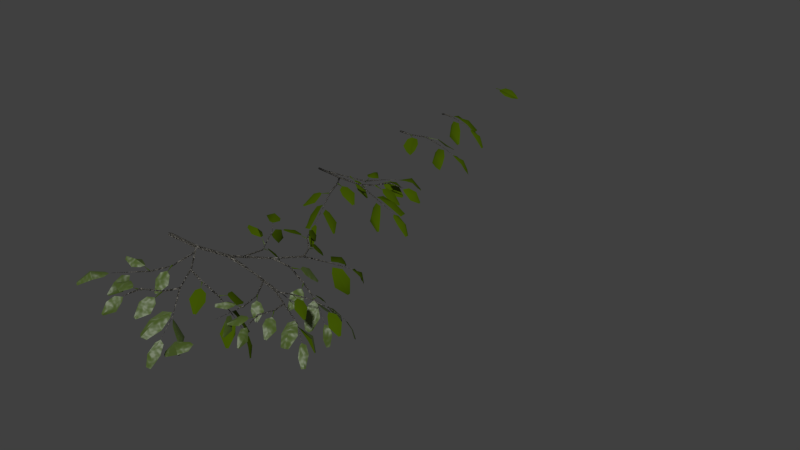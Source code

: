 # Source: SimpleTwigs.blend  (saved by Blender 2.75.0; exported with 4.5.12 LTS)
import bpy
from mathutils import Matrix  # noqa: F401  (used for matrix-valued properties, if any)

bpy.ops.wm.read_factory_settings(use_empty=True)
scene = bpy.context.scene
scene.name = 'Scene'

# ---- collections
col_collection_1 = bpy.data.collections.new('Collection 1'); scene.collection.children.link(col_collection_1)

# ---- materials (node trees are filled in below, after node groups)
mat_leaf = bpy.data.materials.new('Leaf')
mat_leaf.alpha_threshold = 0.0
mat_leaf.diffuse_color = (0.294, 0.3711, 0.0787, 1.0)
mat_leaf.specular_color = (0.1481, 0.1481, 0.1481)
mat_leaf.roughness = 0.5
mat_twig = bpy.data.materials.new('Twig')
mat_twig.alpha_threshold = 0.0
mat_twig.diffuse_color = (0.1162, 0.1626, 0.08831, 1.0)
mat_twig.specular_color = (0.0, 0.0, 0.0)
mat_twig.roughness = 0.5

# ---- material node trees
mat_leaf.use_nodes = True; mat_leaf.node_tree.nodes.clear()
_N = mat_leaf.node_tree.nodes; _L = mat_leaf.node_tree.links
n0 = _N.new('ShaderNodeMixShader'); n0.name = 'Mix Shader.003'; n0.location = (471, 690)
n1 = _N.new('ShaderNodeOutputMaterial'); n1.name = 'Material Output'; n1.location = (740, 739)
n2 = _N.new('ShaderNodeMixShader'); n2.name = 'Mix Shader.002'; n2.location = (221, 394)
n2.inputs[0].default_value = 0.1
n3 = _N.new('ShaderNodeBump'); n3.name = 'Bump'; n3.location = (-497, 187)
n3.inputs[1].default_value = 0.05
n3.inputs[2].default_value = 1.0
n4 = _N.new('ShaderNodeTexNoise'); n4.name = 'Noise Texture'; n4.location = (-817, 157)
n4.inputs[2].default_value = 12.0
n5 = _N.new('ShaderNodeTexCoord'); n5.name = 'Texture Coordinate'; n5.location = (-1177, 148)
n6 = _N.new('ShaderNodeBsdfAnisotropic'); n6.name = 'Glossy BSDF'; n6.location = (-159, 194)
n6.distribution = 'GGX'
n6.inputs[0].default_value = (1.0, 1.0, 1.0, 1.0)
n6.inputs[1].default_value = 0.6325
n7 = _N.new('ShaderNodeMixShader'); n7.name = 'Mix Shader.001'; n7.location = (-98, 420)
n7.inputs[0].default_value = 0.1
n8 = _N.new('ShaderNodeMixShader'); n8.name = 'Mix Shader'; n8.location = (-118, 593)
n8.inputs[0].default_value = 0.1
n9 = _N.new('ShaderNodeBsdfDiffuse'); n9.name = 'Diffuse BSDF'; n9.location = (-383, 622)
n9.inputs[0].default_value = (0.04898, 0.08708, 0.001025, 1.0)
n9.inputs[1].default_value = 0.008333
n10 = _N.new('ShaderNodeBsdfTranslucent'); n10.name = 'Translucent BSDF'; n10.location = (-469, 437)
n10.inputs[0].default_value = (0.7123, 1.0, 0.1076, 1.0)
n11 = _N.new('ShaderNodeNewGeometry'); n11.name = 'Geometry'; n11.location = (147, 699)
_L.new(n9.outputs[0], n8.inputs[1])
_L.new(n10.outputs[0], n8.inputs[2])
_L.new(n2.outputs[0], n0.inputs[2])
_L.new(n6.outputs[0], n2.inputs[2])
_L.new(n0.outputs[0], n1.inputs[0])
_L.new(n11.outputs[6], n0.inputs[0])
_L.new(n4.outputs[0], n3.inputs[3])
_L.new(n3.outputs[0], n6.inputs[4])
_L.new(n5.outputs[3], n4.inputs[0])
_L.new(n9.outputs[0], n7.inputs[1])
_L.new(n10.outputs[0], n7.inputs[2])
_L.new(n7.outputs[0], n2.inputs[1])
_L.new(n8.outputs[0], n0.inputs[1])
n1.is_active_output = True
mat_twig.use_nodes = True; mat_twig.node_tree.nodes.clear()
_N = mat_twig.node_tree.nodes; _L = mat_twig.node_tree.links
n0 = _N.new('ShaderNodeTexVoronoi'); n0.name = 'Voronoi Texture'; n0.location = (-632, 79)
n0.inputs[2].default_value = 200.0
n1 = _N.new('ShaderNodeTexCoord'); n1.name = 'Texture Coordinate'; n1.location = (-1809, -334)
n2 = _N.new('ShaderNodeMapping'); n2.name = 'Mapping'; n2.location = (-1539, -370)
n2.inputs[3].default_value = (1.0, 1.0, 0.5)
n3 = _N.new('ShaderNodeValToRGB'); n3.name = 'ColorRamp.001'; n3.location = (-254, -110)
while len(n3.color_ramp.elements) > 1: n3.color_ramp.elements.remove(n3.color_ramp.elements[-1])
n3.color_ramp.elements[0].position = 0.0; n3.color_ramp.elements[0].color = (0.0, 0.0, 0.0, 1.0)
_e = n3.color_ramp.elements.new(0.1136); _e.color = (0.6, 0.6, 0.6, 1.0)
_e = n3.color_ramp.elements.new(0.2364); _e.color = (0.0, 0.0, 0.0, 1.0)
_e = n3.color_ramp.elements.new(0.3273); _e.color = (1.0, 1.0, 1.0, 1.0)
_e = n3.color_ramp.elements.new(0.4045); _e.color = (0.125, 0.125, 0.125, 1.0)
_e = n3.color_ramp.elements.new(0.7273); _e.color = (0.0, 0.0, 0.0, 1.0)
n4 = _N.new('ShaderNodeTexNoise'); n4.name = 'Noise Texture'; n4.location = (-738, -552)
n4.width = 143
n4.inputs[2].default_value = 50.0
n5 = _N.new('ShaderNodeMix'); n5.name = 'Mix'; n5.location = (-768, -360)
n5.data_type = 'RGBA'
n6 = _N.new('ShaderNodeMix'); n6.name = 'Mix.001'; n6.location = (-516, -307)
n6.data_type = 'RGBA'
n7 = _N.new('ShaderNodeTexVoronoi'); n7.name = 'Voronoi Texture.001'; n7.location = (-1047, -345)
n7.inputs[2].default_value = 400.0
n8 = _N.new('ShaderNodeTexVoronoi'); n8.name = 'Voronoi Texture.002'; n8.location = (-1007, -514)
n8.inputs[2].default_value = 100.0
n9 = _N.new('ShaderNodeValToRGB'); n9.name = 'ColorRamp'; n9.location = (-376, 101)
while len(n9.color_ramp.elements) > 1: n9.color_ramp.elements.remove(n9.color_ramp.elements[-1])
n9.color_ramp.elements[0].position = 0.0; n9.color_ramp.elements[0].color = (0.1696, 0.1696, 0.1696, 1.0)
_e = n9.color_ramp.elements.new(1.0); _e.color = (0.1947, 0.1795, 0.1409, 1.0)
n10 = _N.new('ShaderNodeOutputMaterial'); n10.name = 'Material Output'; n10.location = (524, 374)
n11 = _N.new('ShaderNodeBsdfDiffuse'); n11.name = 'Diffuse BSDF'; n11.location = (6, 289)
n12 = _N.new('ShaderNodeBsdfDiffuse'); n12.name = 'Diffuse BSDF.001'; n12.location = (179, 462)
n13 = _N.new('ShaderNodeBump'); n13.name = 'Bump'; n13.location = (127, -92)
n13.inputs[1].default_value = 0.1
n13.inputs[2].default_value = 1.0
n14 = _N.new('ShaderNodeBump'); n14.name = 'Bump.001'; n14.location = (-105, 481)
n14.inputs[0].default_value = 0.6091
n14.inputs[1].default_value = 65.9
n14.inputs[2].default_value = 1.0
n15 = _N.new('ShaderNodeTexVoronoi'); n15.name = 'Voronoi Texture.003'; n15.location = (-1065, 707)
n15.inputs[2].default_value = 100.0
n16 = _N.new('ShaderNodeTexNoise'); n16.name = 'Noise Texture.001'; n16.location = (-1320, 572)
n16.inputs[2].default_value = 20.0
n17 = _N.new('ShaderNodeMapping'); n17.name = 'Mapping.001'; n17.location = (-1728, 715)
n17.inputs[3].default_value = (1.0, 1.0, 0.1)
n18 = _N.new('ShaderNodeTexCoord'); n18.name = 'Texture Coordinate.001'; n18.location = (-1919, 683)
n19 = _N.new('ShaderNodeValToRGB'); n19.name = 'ColorRamp.002'; n19.location = (-863, 723)
n19.width = 249
while len(n19.color_ramp.elements) > 1: n19.color_ramp.elements.remove(n19.color_ramp.elements[-1])
n19.color_ramp.elements[0].position = 0.2149; n19.color_ramp.elements[0].color = (1.0, 1.0, 1.0, 1.0)
_e = n19.color_ramp.elements.new(1.0); _e.color = (0.0, 0.0, 0.0, 1.0)
n20 = _N.new('ShaderNodeMix'); n20.name = 'Mix.002'; n20.location = (-91, 678)
n20.data_type = 'RGBA'
n20.blend_type = 'MULTIPLY'
n20.inputs[0].default_value = 1.0
n20.inputs[7].default_value = (0.3494, 0.2992, 0.1879, 1.0)
n21 = _N.new('ShaderNodeMath'); n21.name = 'Math'; n21.location = (0, 0)
n21.operation = 'MULTIPLY'
n22 = _N.new('ShaderNodeMath'); n22.name = 'Math.001'; n22.location = (0, 0)
n22.operation = 'MULTIPLY'
n23 = _N.new('ShaderNodeMath'); n23.name = 'Math.002'; n23.location = (0, 0)
n23.operation = 'MULTIPLY'
_L.new(n13.outputs[0], n11.inputs[2])
_L.new(n3.outputs[0], n13.inputs[3])
_L.new(n2.outputs[0], n7.inputs[0])
_L.new(n1.outputs[0], n2.inputs[0])
_L.new(n4.outputs[0], n6.inputs[7])
_L.new(n6.outputs[2], n3.inputs[0])
_L.new(n5.outputs[2], n6.inputs[6])
_L.new(n9.outputs[0], n11.inputs[0])
_L.new(n18.outputs[0], n17.inputs[0])
_L.new(n17.outputs[0], n16.inputs[0])
_L.new(n16.outputs[1], n15.inputs[0])
_L.new(n20.outputs[2], n12.inputs[0])
_L.new(n14.outputs[0], n12.inputs[2])
_L.new(n19.outputs[0], n14.inputs[3])
_L.new(n19.outputs[0], n20.inputs[6])
_L.new(n11.outputs[0], n10.inputs[0])
_L.new(n0.outputs[1], n9.inputs[0])
_L.new(n21.outputs[0], n5.inputs[6])
_L.new(n7.outputs[0], n21.inputs[0])
_L.new(n7.outputs[0], n21.inputs[1])
_L.new(n22.outputs[0], n5.inputs[7])
_L.new(n8.outputs[0], n22.inputs[0])
_L.new(n8.outputs[0], n22.inputs[1])
_L.new(n23.outputs[0], n19.inputs[0])
_L.new(n15.outputs[0], n23.inputs[0])
_L.new(n15.outputs[0], n23.inputs[1])
n10.is_active_output = True

# ---- world
world_world = bpy.data.worlds.new('World'); scene.world = world_world
world_world.color = (0.05088, 0.05088, 0.05088)
world_world.use_sun_shadow = False
world_world.sun_shadow_jitter_overblur = 0.0
world_world.cycles.sampling_method = 'MANUAL'
world_world.cycles.sample_map_resolution = 256

# ---- meshes
me_leaf = bpy.data.meshes.new('Leaf')
me_leaf.from_pydata([(-0.0002136, -0.001796, 0.002961), (0.0008142, 0.004119, 0.001705), (0.001306, -0.006733, 0.002162), (0.05399, -0.03143, -0.0003296), (0.1517, -0.0209, -0.02801), (0.05648, 0.02981, 0.009689), (0.1478, 0.03077, -0.01733), (0.03662, -0.007734, 0.002115), (0.1107, -0.04697, -0.01521), (0.1786, 0.01191, -0.02899), (0.1041, 0.04128, 0.003015), (0.1083, 0.0046, -0.006148), (0.112, -0.009825, -0.01194), (0.03613, 0.003118, 0.001658), (0.179, 0.002117, -0.02858), (0.0351, -0.002798, 0.002914), (0.1129, -0.003819, -0.01519), (0.18, 0.008123, -0.03183), (0.0453, -0.01958, 0.0008926), (0.1632, 0.02134, -0.02316), (0.04631, 0.01646, 0.005674), (0.1654, -0.009391, -0.02829), (0.1072, 0.02242, 0.006737), (0.1123, -0.02892, -0.005271)], [], [(7, 15, 0, 2), (15, 13, 1, 0), (22, 19, 6, 10), (20, 22, 10, 5), (18, 23, 12, 7), (23, 21, 14, 12), (12, 14, 17, 16), (7, 12, 16, 15), (13, 15, 16, 11), (11, 16, 17, 9), (8, 4, 21, 23), (3, 8, 23, 18), (13, 11, 22, 20), (11, 9, 19, 22)])
me_leaf.polygons.foreach_set('use_smooth', [True] * 14)
me_leaf.materials.append(mat_leaf)
me_leaf.materials.append(mat_twig)
me_leaf.use_remesh_preserve_volume = False
me_leaf.use_remesh_preserve_attributes = False
me_leaf.use_mirror_vertex_groups = False
me_leaf.update()
me_twig = bpy.data.meshes.new('Twig')
me_twig.from_pydata([(0.1387, -0.08863, 0.008522), (0.1958, -0.1601, -0.03679), (0.1927, -0.05898, 0.01627), (0.2385, -0.1305, -0.02699), (0.145, -0.06576, 0.01327), (0.1538, -0.142, -0.01603), (0.2374, -0.1646, -0.04355), (0.2267, -0.09139, 0.0007021), (0.1969, -0.1134, -0.008066), (0.3234, -0.04224, -0.03624), (0.3901, -0.1147, -0.09316), (0.3753, -0.02571, -0.01137), (0.4294, -0.09781, -0.06473), (0.3234, -0.01526, -0.02015), (0.3499, -0.1002, -0.07927), (0.4325, -0.1246, -0.09721), (0.419, -0.07047, -0.0292), (0.3736, -0.09191, -0.03116), (0.002206, -0.00484, -0.002604), (0.0005543, -0.003309, 0.004972), (0.003001, 0.002898, -0.004004), (0.001352, 0.004443, 0.003578), (0.2012, 0.005353, 0.01148), (0.2028, 0.006182, 0.018), (0.2026, 0.01183, 0.01008), (0.2041, 0.01309, 0.01693), (0.3277, -0.007752, -0.00143), (0.3276, -0.007657, 0.001392), (0.3286, -0.005427, -0.001576), (0.3283, -0.00499, 0.0008916), (0.415, 0.01326, -0.04232), (0.4151, 0.0124, -0.04225), (0.4151, 0.01391, -0.04224), (0.4153, 0.01282, -0.04152), (0.2725, 0.07111, -0.01128), (0.3098, 0.1392, -0.07), (0.2354, 0.08559, -0.009943), (0.2604, 0.1584, -0.06822), (0.2474, 0.06753, -0.004912), (0.3114, 0.09254, -0.03842), (0.2951, 0.174, -0.08558), (0.2273, 0.1254, -0.03539), (0.2738, 0.1144, -0.05325), (0.0911, -0.004344, 0.006942), (0.09074, -0.005621, 0.000556), (0.08973, -0.01111, 0.008345), (0.08947, -0.01227, 0.00151), (0.1001, -0.007523, 0.006945), (0.09992, -0.008713, 0.0015), (0.09511, -0.0108, 0.007951), (0.09503, -0.01196, 0.002114), (0.153, -0.05902, 0.01367), (0.1527, -0.05908, 0.01223), (0.152, -0.06045, 0.01422), (0.1518, -0.06048, 0.01229), (0.198, 0.009278, 0.01568), (0.1983, 0.008296, 0.01019), (0.2016, 0.004622, 0.01686), (0.2018, 0.003647, 0.011), (0.2474, 0.06903, -0.005305), (0.2475, 0.06866, -0.006277), (0.2487, 0.06912, -0.005034), (0.2487, 0.06872, -0.006352), (0.4398, 0.0008598, -0.05005), (0.5005, 0.02514, -0.1177), (0.4263, 0.03765, -0.0543), (0.4852, 0.06871, -0.1283), (0.4135, 0.01289, -0.04284), (0.4803, 0.01272, -0.08184), (0.5109, 0.0498, -0.1517), (0.4611, 0.06865, -0.0959), (0.4712, 0.04447, -0.06847), (0.1861, -0.1235, -0.01405), (0.1638, -0.05224, 0.01188), (0.2295, -0.1703, -0.04296), (0.1524, -0.05762, 0.01526), (0.1912, -0.1205, -0.01758), (0.2346, -0.1674, -0.04649)], [], [(8, 6, 3, 7), (73, 8, 7, 2), (0, 5, 72, 4), (5, 1, 74, 72), (17, 15, 12, 16), (13, 17, 16, 11), (9, 14, 17, 13), (14, 10, 15, 17), (18, 20, 21, 19), (25, 24, 28, 29), (43, 44, 24, 25), (45, 43, 25, 23), (46, 45, 23, 22), (44, 46, 22, 24), (29, 28, 32, 33), (23, 25, 29, 27), (22, 23, 27, 26), (24, 22, 26, 28), (30, 31, 33, 32), (27, 29, 33, 31), (26, 27, 31, 30), (28, 26, 30, 32), (42, 40, 37, 41), (38, 42, 41, 36), (34, 39, 42, 38), (39, 35, 40, 42), (21, 20, 44, 43), (19, 21, 43, 45), (18, 19, 45, 46), (20, 18, 46, 44), (48, 50, 54, 52), (50, 49, 53, 54), (49, 47, 51, 53), (47, 48, 52, 51), (56, 58, 62, 60), (58, 57, 61, 62), (57, 55, 59, 61), (55, 56, 60, 59), (71, 69, 66, 70), (67, 71, 70, 65), (63, 68, 71, 67), (68, 64, 69, 71), (72, 74, 77, 76), (4, 72, 76, 75), (73, 75, 76, 8), (8, 76, 77, 6)])
me_twig.polygons.foreach_set('use_smooth', [True] * 46)
me_twig.polygons.foreach_set('material_index', [0, 0, 0, 0, 0, 0, 0, 0, 1, 1, 1, 1, 1, 1, 1, 1, 1, 1, 1, 1, 1, 1, 0, 0, 0, 0, 1, 1, 1, 1, 0, 0, 0, 0, 0, 0, 0, 0, 0, 0, 0, 0, 0, 0, 0, 0])
me_twig.materials.append(mat_leaf)
me_twig.materials.append(mat_twig)
me_twig.use_remesh_preserve_volume = False
me_twig.use_remesh_preserve_attributes = False
me_twig.use_mirror_vertex_groups = False
me_twig.update()
me_extralargetwig = bpy.data.meshes.new('ExtraLargeTwig')
me_extralargetwig.from_pydata([(0.003919, -0.01036, -0.003733), (0.000824, -0.005133, 0.01063), (0.006152, 0.00429, -0.008597), (0.003063, 0.009544, 0.005774), (0.4191, 0.02597, 0.01073), (0.4223, 0.02931, 0.02324), (0.4223, 0.03815, 0.006214), (0.4251, 0.04245, 0.01926), (0.6605, 0.01843, -0.006455), (0.6599, 0.01931, -0.0009762), (0.6615, 0.02318, -0.00736), (0.6604, 0.02455, -0.002673), (0.8953, 0.05743, -0.08784), (0.8954, 0.05589, -0.08703), (0.8958, 0.0586, -0.08815), (0.8958, 0.05716, -0.08597), (0.2002, 0.01658, 0.001715), (0.1995, 0.01234, -0.01041), (0.1971, 0.003832, 0.006311), (0.1966, -0.000318, -0.006724), (0.8762, 0.2896, -0.2326), (0.8553, 0.3338, -0.2913), (0.8034, 0.3186, -0.2374), (0.8093, 0.2485, -0.177), (0.8601, 0.3265, -0.2956), (0.8514, 0.2543, -0.1962), (0.8474, 0.3316, -0.2965), (0.8027, 0.2714, -0.1903), (0.69, 0.3283, -0.08507), (0.6882, 0.4737, -0.1421), (0.7434, 0.5315, -0.2663), (0.7146, 0.5238, -0.1255), (0.7504, 0.5435, -0.2594), (0.6801, 0.4852, -0.1144), (0.7118, 0.4723, -0.2141), (0.7528, 0.5329, -0.2608), (0.7522, 0.5413, -0.1745), (0.7512, 0.4913, -0.1848), (0.6938, 0.5126, -0.09239), (0.6387, 0.6186, -0.1738), (0.6431, 0.5091, -0.07519), (0.6007, 0.6173, -0.1545), (0.6755, 0.4811, -0.08302), (0.6942, 0.5727, -0.1289), (0.6208, 0.6362, -0.1565), (0.6091, 0.56, -0.1056), (0.6534, 0.5782, -0.09967), (0.424, 0.03249, 0.008624), (0.4268, 0.03113, 0.01577), (0.4185, 0.03703, 0.01167), (0.4213, 0.03567, 0.01883), (0.6107, 0.3518, -0.037), (0.6147, 0.3529, -0.03183), (0.6062, 0.3562, -0.03482), (0.6101, 0.3574, -0.0291), (0.6883, 0.4909, -0.09666), (0.6898, 0.4905, -0.09437), (0.687, 0.4928, -0.09568), (0.6881, 0.4924, -0.09343), (0.7118, 0.5995, -0.1555), (0.7124, 0.599, -0.1557), (0.7115, 0.6001, -0.1554), (0.7126, 0.5995, -0.155), (0.5447, 0.2094, -0.009615), (0.5415, 0.2091, -0.01522), (0.5493, 0.2048, -0.01198), (0.5459, 0.2047, -0.0179), (0.7167, 0.3031, -0.1003), (0.702, 0.3674, -0.1387), (0.6562, 0.3489, -0.08049), (0.6695, 0.2766, -0.05066), (0.7037, 0.361, -0.1457), (0.6988, 0.2765, -0.07173), (0.6932, 0.369, -0.1423), (0.656, 0.3037, -0.05334), (0.7328, 0.6057, -0.1737), (0.7127, 0.6814, -0.2719), (0.6998, 0.6244, -0.1647), (0.6927, 0.6887, -0.2635), (0.7097, 0.5993, -0.159), (0.74, 0.6387, -0.2134), (0.7089, 0.6879, -0.2648), (0.6877, 0.6675, -0.2071), (0.7178, 0.6637, -0.1945), (0.578, 0.4839, -0.06584), (0.5237, 0.567, -0.1266), (0.5314, 0.4902, -0.03942), (0.5124, 0.5674, -0.1189), (0.5612, 0.4704, -0.04447), (0.5783, 0.5224, -0.1018), (0.5215, 0.5707, -0.118), (0.5137, 0.5249, -0.05739), (0.5494, 0.5272, -0.07481), (0.4445, 0.5643, -0.05705), (0.3923, 0.6419, -0.1101), (0.4142, 0.5781, -0.02988), (0.3855, 0.6447, -0.1014), (0.4393, 0.5506, -0.03984), (0.4379, 0.6025, -0.09625), (0.3931, 0.6463, -0.1035), (0.3991, 0.6189, -0.04695), (0.4292, 0.6167, -0.06737), (0.6103, 0.3561, -0.03889), (0.6121, 0.3552, -0.03234), (0.604, 0.3537, -0.03741), (0.6059, 0.3528, -0.03086), (0.4988, 0.4897, -0.01252), (0.4996, 0.4916, -0.007063), (0.4941, 0.4865, -0.01085), (0.4949, 0.4882, -0.004978), (0.442, 0.5516, -0.03443), (0.4431, 0.5521, -0.0323), (0.4401, 0.5509, -0.03345), (0.441, 0.5511, -0.03144), (0.432, 0.5084, -0.02305), (0.3206, 0.4938, -0.03385), (0.4335, 0.4758, -0.01151), (0.3213, 0.4809, -0.02929), (0.4446, 0.4902, -0.01817), (0.3937, 0.5295, -0.03469), (0.3217, 0.4897, -0.02517), (0.3973, 0.4557, -0.008524), (0.3959, 0.4965, -0.007606), (0.5683, 0.4268, -0.02579), (0.5672, 0.4256, -0.03123), (0.5743, 0.4274, -0.02719), (0.5729, 0.4263, -0.03294), (0.5682, 0.4348, -0.02752), (0.5672, 0.434, -0.0322), (0.5724, 0.4317, -0.0277), (0.5712, 0.4309, -0.03267), (0.5588, 0.4712, -0.04839), (0.5586, 0.4707, -0.04957), (0.5602, 0.4718, -0.04868), (0.5598, 0.4713, -0.05021), (0.495, 0.4813, -0.01514), (0.493, 0.4808, -0.01949), (0.4955, 0.4865, -0.01579), (0.4933, 0.4858, -0.02043), (0.4434, 0.4898, -0.01769), (0.4432, 0.4897, -0.01857), (0.4431, 0.4909, -0.01757), (0.4428, 0.4907, -0.01869), (0.8414, 0.3088, -0.2303), (0.838, 0.2327, -0.171), (0.8473, 0.1869, -0.2894), (0.8067, 0.1977, -0.1666), (0.8258, 0.1571, -0.282), (0.8101, 0.2334, -0.1532), (0.8655, 0.2203, -0.225), (0.8491, 0.1602, -0.2883), (0.8079, 0.1674, -0.2186), (0.841, 0.1897, -0.2185), (0.54, 0.212, -0.01782), (0.5426, 0.2107, -0.0116), (0.541, 0.2055, -0.01966), (0.5436, 0.2041, -0.01344), (0.7357, 0.2396, -0.09448), (0.7399, 0.2389, -0.09049), (0.7358, 0.2338, -0.0958), (0.74, 0.2328, -0.09146), (0.8212, 0.2422, -0.1652), (0.8225, 0.2422, -0.1631), (0.8217, 0.2401, -0.1656), (0.8226, 0.2398, -0.1636), (0.8869, 0.2294, -0.2533), (0.887, 0.2301, -0.2531), (0.8871, 0.2289, -0.2535), (0.8875, 0.2297, -0.2528), (0.7756, 0.1979, -0.1143), (0.7719, 0.1077, -0.1819), (0.7515, 0.1824, -0.09492), (0.7624, 0.1015, -0.1742), (0.76, 0.1995, -0.09794), (0.7941, 0.1797, -0.1514), (0.7719, 0.103, -0.1735), (0.7395, 0.1446, -0.1074), (0.7715, 0.1605, -0.1248), (0.6395, 0.2343, -0.03789), (0.636, 0.2352, -0.04232), (0.6383, 0.24, -0.03591), (0.6348, 0.2408, -0.04073), (0.6455, 0.2382, -0.04193), (0.6427, 0.239, -0.04578), (0.642, 0.2404, -0.03873), (0.6391, 0.2412, -0.0429), (0.6686, 0.2777, -0.05508), (0.6677, 0.2778, -0.05598), (0.6681, 0.279, -0.05425), (0.667, 0.279, -0.05555), (0.7337, 0.2327, -0.09008), (0.7316, 0.233, -0.09444), (0.7371, 0.2365, -0.09132), (0.7348, 0.2367, -0.09593), (0.76, 0.1982, -0.09817), (0.7596, 0.1984, -0.09894), (0.7611, 0.1982, -0.09858), (0.7604, 0.1984, -0.09956), (0.9005, 0.2467, -0.2653), (0.912, 0.2433, -0.3752), (0.8917, 0.2147, -0.2737), (0.9049, 0.2245, -0.3763), (0.8848, 0.23, -0.2562), (0.9163, 0.2529, -0.3079), (0.9146, 0.2347, -0.3738), (0.9003, 0.2062, -0.3266), (0.9081, 0.2279, -0.3112), (0.4674, 0.2757, -0.04011), (0.4402, 0.3469, -0.1178), (0.4199, 0.2875, -0.0311), (0.4283, 0.349, -0.1143), (0.4458, 0.2676, -0.02418), (0.4805, 0.3043, -0.07711), (0.4363, 0.3519, -0.1115), (0.412, 0.3165, -0.05694), (0.4483, 0.3143, -0.06247), (0.3292, 0.4069, -0.04706), (0.2861, 0.5063, -0.09856), (0.3143, 0.4344, -0.01077), (0.2836, 0.5123, -0.08774), (0.3256, 0.3954, -0.02496), (0.3222, 0.4478, -0.09256), (0.2909, 0.5109, -0.09264), (0.3078, 0.4822, -0.03054), (0.321, 0.4666, -0.06104), (0.467, 0.09439, 0.004273), (0.467, 0.09531, 0.01054), (0.4607, 0.09416, 0.004269), (0.4606, 0.09508, 0.01054), (0.3815, 0.3097, -0.02901), (0.384, 0.3108, -0.02432), (0.3773, 0.3075, -0.02646), (0.3798, 0.3083, -0.02141), (0.3303, 0.3962, -0.009143), (0.3319, 0.3963, -0.007459), (0.3289, 0.3957, -0.007913), (0.3301, 0.3954, -0.006337), (0.2581, 0.4679, -0.000837), (0.2587, 0.4683, -0.00107), (0.2576, 0.4679, -0.0005373), (0.2586, 0.4683, -0.0003776), (0.3333, 0.333, -0.006978), (0.2303, 0.3295, 0.007886), (0.3336, 0.3015, -0.001842), (0.2304, 0.317, 0.009918), (0.3439, 0.3106, -0.004619), (0.299, 0.3568, -0.005124), (0.2348, 0.3236, 0.02468), (0.2998, 0.2853, 0.006523), (0.2995, 0.3258, 0.0262), (0.441, 0.2329, -0.01069), (0.4412, 0.2308, -0.01548), (0.4466, 0.2326, -0.01036), (0.4467, 0.2305, -0.01549), (0.4484, 0.2391, -0.004689), (0.4487, 0.2375, -0.008834), (0.4517, 0.2359, -0.003093), (0.4518, 0.2342, -0.007538), (0.4448, 0.2678, -0.02836), (0.4449, 0.2672, -0.02937), (0.4462, 0.2682, -0.02831), (0.4461, 0.2675, -0.02968), (0.3761, 0.303, -0.03072), (0.3731, 0.3033, -0.03405), (0.3773, 0.3077, -0.03119), (0.3741, 0.3079, -0.03476), (0.3425, 0.3145, -0.007625), (0.3421, 0.3146, -0.008359), (0.3424, 0.3155, -0.007286), (0.3418, 0.3155, -0.008235), (0.2706, 0.506, -0.002034), (0.148, 0.5708, -0.05334), (0.2354, 0.4644, -0.001515), (0.1301, 0.5493, -0.04512), (0.261, 0.4647, -0.002298), (0.2332, 0.5438, -0.01071), (0.1419, 0.5662, -0.0426), (0.1703, 0.5014, 0.000347), (0.2066, 0.526, 0.01621), (0.6946, -0.1646, -0.2277), (0.6831, -0.2103, -0.2878), (0.6274, -0.2041, -0.236), (0.6201, -0.135, -0.1746), (0.6869, -0.2024, -0.2918), (0.6634, -0.1341, -0.192), (0.6752, -0.2093, -0.2933), (0.6176, -0.1584, -0.1884), (0.5106, -0.2336, -0.08882), (0.5331, -0.3765, -0.1475), (0.6014, -0.4231, -0.27), (0.5661, -0.4223, -0.1304), (0.6099, -0.434, -0.2629), (0.5257, -0.3896, -0.1204), (0.5592, -0.3703, -0.2184), (0.6107, -0.4231, -0.2641), (0.6078, -0.4331, -0.1779), (0.5998, -0.3837, -0.1877), (0.5425, -0.415, -0.09812), (0.5074, -0.5266, -0.1831), (0.4912, -0.4195, -0.08308), (0.4689, -0.5314, -0.1654), (0.5193, -0.3868, -0.08918), (0.5535, -0.4737, -0.1353), (0.4917, -0.547, -0.1668), (0.4666, -0.4744, -0.1155), (0.5128, -0.4858, -0.1079), (0.1993, 0.01713, -0.003244), (0.2016, 0.01877, 0.00403), (0.1944, 0.01175, -0.0004932), (0.1967, 0.01338, 0.006792), (0.4338, -0.2695, -0.04449), (0.4378, -0.2702, -0.03917), (0.43, -0.2747, -0.04256), (0.4338, -0.2754, -0.03669), (0.5339, -0.3943, -0.1024), (0.5353, -0.3937, -0.1), (0.5329, -0.3963, -0.1015), (0.5338, -0.3959, -0.09917), (0.5759, -0.4971, -0.1614), (0.5765, -0.4964, -0.1616), (0.5757, -0.4977, -0.1613), (0.5767, -0.4969, -0.1609), (0.346, -0.1393, -0.01833), (0.3431, -0.1393, -0.02406), (0.35, -0.134, -0.02043), (0.3468, -0.1342, -0.02649), (0.5338, -0.2043, -0.1026), (0.5305, -0.2694, -0.1423), (0.4801, -0.259, -0.08595), (0.4811, -0.1862, -0.05473), (0.5316, -0.2627, -0.1492), (0.5109, -0.1812, -0.07452), (0.5222, -0.2723, -0.1463), (0.472, -0.2149, -0.0583), (0.5984, -0.4997, -0.1787), (0.594, -0.5758, -0.2786), (0.5683, -0.5233, -0.1714), (0.5751, -0.5862, -0.2711), (0.574, -0.4971, -0.165), (0.6121, -0.5305, -0.2185), (0.591, -0.5829, -0.2717), (0.5646, -0.5669, -0.2148), (0.5932, -0.5589, -0.2008), (0.4227, -0.4046, -0.07625), (0.3841, -0.4938, -0.1403), (0.3766, -0.4183, -0.05194), (0.3727, -0.496, -0.133), (0.4032, -0.3941, -0.05547), (0.4303, -0.4419, -0.1126), (0.3821, -0.4979, -0.1318), (0.3651, -0.4549, -0.07105), (0.4014, -0.4515, -0.08694), (0.3026, -0.5042, -0.07415), (0.2649, -0.5879, -0.1303), (0.2737, -0.523, -0.04847), (0.2583, -0.5918, -0.122), (0.2948, -0.4919, -0.05702), (0.3035, -0.5423, -0.114), (0.2661, -0.5923, -0.1237), (0.2656, -0.5652, -0.06665), (0.2959, -0.5582, -0.08573), (0.4341, -0.2738, -0.04645), (0.4356, -0.2728, -0.03982), (0.4275, -0.2724, -0.04522), (0.429, -0.2714, -0.03858), (0.3431, -0.4231, -0.02646), (0.344, -0.4251, -0.021), (0.338, -0.4207, -0.02496), (0.3388, -0.4224, -0.01907), (0.2973, -0.4925, -0.05152), (0.2984, -0.4929, -0.04935), (0.2953, -0.4922, -0.05061), (0.2962, -0.4922, -0.04857), (0.2804, -0.4515, -0.04007), (0.1687, -0.4537, -0.05549), (0.2766, -0.4193, -0.0281), (0.1672, -0.4409, -0.05076), (0.2899, -0.4317, -0.03444), (0.2463, -0.4779, -0.0536), (0.1688, -0.4496, -0.04673), (0.2376, -0.4049, -0.02645), (0.2424, -0.4455, -0.02606), (0.4029, -0.3502, -0.03599), (0.4018, -0.3492, -0.04146), (0.4089, -0.35, -0.03714), (0.4076, -0.349, -0.04293), (0.404, -0.3582, -0.03782), (0.4031, -0.3575, -0.04253), (0.4077, -0.3545, -0.03778), (0.4067, -0.3538, -0.04279), (0.4011, -0.3952, -0.0595), (0.4008, -0.3947, -0.06068), (0.4026, -0.3956, -0.05973), (0.4021, -0.3951, -0.06127), (0.3383, -0.4154, -0.02914), (0.3364, -0.4151, -0.03357), (0.3395, -0.4204, -0.02983), (0.3375, -0.42, -0.03455), (0.2887, -0.4316, -0.03401), (0.2885, -0.4315, -0.0349), (0.2885, -0.4327, -0.03392), (0.2882, -0.4325, -0.03505), (0.663, -0.1889, -0.2271), (0.6458, -0.1152, -0.1672), (0.6529, -0.06642, -0.2845), (0.6094, -0.08542, -0.1637), (0.6268, -0.04032, -0.2777), (0.6176, -0.1204, -0.1507), (0.6733, -0.0979, -0.2199), (0.6506, -0.03974, -0.283), (0.6082, -0.05436, -0.2152), (0.6442, -0.07139, -0.214), (0.3421, -0.1424, -0.02675), (0.3442, -0.1408, -0.02041), (0.3422, -0.1358, -0.02847), (0.3443, -0.1341, -0.02213), (0.5427, -0.1388, -0.09523), (0.5466, -0.1376, -0.09105), (0.5419, -0.1331, -0.09648), (0.5458, -0.1315, -0.09195), (0.6304, -0.1272, -0.1622), (0.6316, -0.1271, -0.16), (0.6306, -0.1251, -0.1626), (0.6314, -0.1247, -0.1605), (0.697, -0.1031, -0.2473), (0.6972, -0.1038, -0.2471), (0.6971, -0.1026, -0.2475), (0.6976, -0.1033, -0.2467), (0.5766, -0.09123, -0.1128), (0.562, -0.001404, -0.1795), (0.5497, -0.07987, -0.09432), (0.5514, 0.003092, -0.1722), (0.5607, -0.09546, -0.09717), (0.5936, -0.06985, -0.1489), (0.561, 0.003077, -0.171), (0.5326, -0.04408, -0.1069), (0.5674, -0.05473, -0.123), (0.4445, -0.1491, -0.04277), (0.4415, -0.1504, -0.04737), (0.4442, -0.1549, -0.04092), (0.441, -0.1562, -0.04589), (0.4513, -0.1519, -0.0466), (0.4488, -0.1531, -0.05058), (0.448, -0.1547, -0.04357), (0.4454, -0.1559, -0.04788), (0.4805, -0.1873, -0.0592), (0.4797, -0.1875, -0.06014), (0.4802, -0.1887, -0.05841), (0.4792, -0.1888, -0.05976), (0.5395, -0.1324, -0.09084), (0.5377, -0.1329, -0.09529), (0.5435, -0.1356, -0.09197), (0.5414, -0.1361, -0.09668), (0.5606, -0.09414, -0.09739), (0.5602, -0.09439, -0.09817), (0.5617, -0.09403, -0.09775), (0.5611, -0.0943, -0.09876), (0.7135, -0.1179, -0.2589), (0.7288, -0.1109, -0.3681), (0.7003, -0.08752, -0.2673), (0.719, -0.09341, -0.3693), (0.6951, -0.1039, -0.2502), (0.7318, -0.1209, -0.3008), (0.73, -0.1021, -0.3665), (0.7097, -0.07683, -0.3196), (0.7201, -0.09739, -0.3042), (0.2809, -0.2158, -0.05289), (0.268, -0.289, -0.1325), (0.2355, -0.2348, -0.04607), (0.2564, -0.2929, -0.1295), (0.2577, -0.2114, -0.03781), (0.2997, -0.2415, -0.08962), (0.2646, -0.2945, -0.1264), (0.2331, -0.2642, -0.07256), (0.2688, -0.2565, -0.07649), (0.1646, -0.3662, -0.06731), (0.1391, -0.47, -0.1218), (0.1525, -0.3963, -0.03202), (0.1371, -0.4766, -0.1111), (0.1583, -0.3558, -0.04526), (0.1656, -0.4069, -0.1135), (0.1443, -0.474, -0.1157), (0.1541, -0.4442, -0.0526), (0.1661, -0.4262, -0.08232), (0.2513, -0.03751, -0.00646), (0.2512, -0.03854, -0.0002124), (0.245, -0.03824, -0.006734), (0.2449, -0.03927, -0.0004816), (0.2008, -0.2626, -0.04589), (0.2032, -0.2635, -0.04111), (0.1962, -0.2611, -0.0435), (0.1986, -0.2616, -0.03836), (0.1625, -0.3562, -0.02926), (0.1639, -0.356, -0.02751), (0.1609, -0.3559, -0.02809), (0.1621, -0.3555, -0.02645), (0.1016, -0.4381, -0.0249), (0.1023, -0.4383, -0.02512), (0.1012, -0.4381, -0.02462), (0.1022, -0.4384, -0.02443), (0.1557, -0.2933, -0.02623), (0.0529, -0.3056, -0.01578), (0.1511, -0.2622, -0.02072), (0.05107, -0.2933, -0.0136), (0.1628, -0.2696, -0.02316), (0.1254, -0.322, -0.02613), (0.05581, -0.2994, 0.001259), (0.1149, -0.2514, -0.01363), (0.12, -0.2919, 0.005541), (0.2472, -0.178, -0.02413), (0.2473, -0.1759, -0.02889), (0.2527, -0.177, -0.02356), (0.2526, -0.1747, -0.02866), (0.2552, -0.1832, -0.01789), (0.2554, -0.1815, -0.02201), (0.2579, -0.1796, -0.01612), (0.2579, -0.1778, -0.02054), (0.2569, -0.2116, -0.04203), (0.2569, -0.211, -0.04304), (0.2584, -0.2119, -0.04193), (0.2583, -0.2112, -0.04329), (0.1945, -0.2568, -0.04775), (0.1917, -0.2575, -0.05122), (0.1964, -0.2612, -0.04823), (0.1935, -0.2618, -0.05194), (0.1622, -0.2736, -0.02626), (0.1618, -0.2737, -0.02702), (0.1622, -0.2746, -0.02594), (0.1616, -0.2747, -0.02691), (0.1198, -0.4738, -0.026), (0.01065, -0.5554, -0.08329), (0.07878, -0.438, -0.02652), (-0.01068, -0.537, -0.0756), (0.1041, -0.4344, -0.0262), (0.08894, -0.5167, -0.03672), (0.003436, -0.552, -0.07277), (0.01997, -0.4844, -0.02789), (0.05892, -0.5035, -0.01077), (1.121, 0.1102, -0.09841), (1.142, 0.07662, -0.1486), (1.092, 0.05391, -0.1164), (1.047, 0.09641, -0.06909), (1.142, 0.08426, -0.1514), (1.08, 0.1165, -0.07552), (1.137, 0.07443, -0.1546), (1.057, 0.07942, -0.08028), (0.9975, -0.0272, -0.01625), (1.084, -0.1168, -0.05685), (1.173, -0.1129, -0.1437), (1.124, -0.1373, -0.03571), (1.182, -0.1178, -0.1361), (1.08, -0.1313, -0.03564), (1.112, -0.09626, -0.1104), (1.178, -0.1095, -0.1372), (1.166, -0.124, -0.06687), (1.141, -0.09101, -0.07754), (1.099, -0.1443, -0.01371), (1.136, -0.2337, -0.08705), (1.062, -0.1702, -0.01058), (1.108, -0.2546, -0.07944), (1.069, -0.1343, -0.01128), (1.138, -0.1794, -0.04078), (1.131, -0.2562, -0.07602), (1.074, -0.2179, -0.04033), (1.11, -0.2073, -0.02542), (0.657, 0.01675, -0.008589), (0.6567, 0.01837, -0.002252), (0.6554, 0.01058, -0.007099), (0.6551, 0.0122, -0.0007529), (0.9513, -0.08874, 0.007033), (0.9535, -0.08792, 0.01213), (0.9505, -0.0942, 0.008053), (0.9525, -0.09354, 0.01357), (1.085, -0.1326, -0.01925), (1.085, -0.1318, -0.01708), (1.085, -0.1346, -0.01864), (1.085, -0.134, -0.01661), (1.168, -0.185, -0.05756), (1.168, -0.1842, -0.0576), (1.168, -0.1855, -0.05746), (1.169, -0.1845, -0.05699), (0.8295, -0.03344, 0.009413), (0.8284, -0.03429, 0.004183), (0.8304, -0.02779, 0.008288), (0.8293, -0.02888, 0.002751), (1.004, 0.004738, -0.02405), (1.036, -0.04085, -0.05562), (0.9864, -0.05864, -0.0188), (0.9507, -0.007807, 0.005205), (1.035, -0.03507, -0.06126), (0.9729, 0.00972, -0.005732), (1.032, -0.04613, -0.06034), (0.9572, -0.03217, 0.001328), (1.188, -0.1762, -0.06761), (1.234, -0.2258, -0.1484), (1.176, -0.2064, -0.06653), (1.224, -0.2419, -0.1455), (1.167, -0.1855, -0.06087), (1.217, -0.1898, -0.09696), (1.234, -0.2327, -0.1432), (1.199, -0.2364, -0.1017), (1.213, -0.2196, -0.08524), (1.006, -0.1888, -0.01776), (1.028, -0.2649, -0.07513), (0.9758, -0.2199, -0.005872), (1.02, -0.2719, -0.07119), (0.9848, -0.1909, -0.004524), (1.034, -0.21, -0.04529), (1.027, -0.2694, -0.06841), (0.9865, -0.2499, -0.02275), (1.013, -0.2309, -0.02927), (0.9642, -0.3116, -0.03543), (0.9828, -0.3839, -0.08624), (0.9475, -0.3392, -0.01917), (0.9785, -0.3902, -0.08056), (0.9505, -0.3072, -0.0231), (0.9878, -0.3359, -0.06705), (0.9844, -0.3871, -0.08054), (0.9629, -0.3718, -0.03452), (0.9844, -0.3526, -0.04485), (0.9537, -0.09157, 0.005591), (0.9532, -0.09071, 0.01127), (0.9483, -0.09343, 0.00537), (0.9477, -0.09258, 0.01105), (0.95, -0.2393, 0.009068), (0.9506, -0.2407, 0.01375), (0.9451, -0.2398, 0.009306), (0.9454, -0.2411, 0.01432), (0.9516, -0.307, -0.01812), (0.9522, -0.307, -0.01614), (0.9499, -0.3076, -0.01774), (0.9502, -0.3075, -0.01591), (0.9203, -0.2853, -0.01279), (0.8452, -0.3328, -0.04564), (0.9018, -0.2645, -0.004447), (0.8379, -0.3246, -0.04234), (0.9176, -0.2673, -0.006921), (0.9099, -0.3178, -0.02942), (0.842, -0.3305, -0.03854), (0.868, -0.2706, -0.01051), (0.8886, -0.2979, -0.008345), (0.9626, -0.1607, 0.01033), (0.9623, -0.1601, 0.005636), (0.9669, -0.158, 0.01047), (0.9665, -0.1574, 0.005465), (0.9671, -0.1659, 0.009228), (0.9669, -0.1654, 0.005196), (0.9681, -0.1617, 0.009843), (0.9679, -0.1612, 0.005532), (0.9844, -0.1923, -0.008177), (0.9843, -0.192, -0.009198), (0.9857, -0.1919, -0.008083), (0.9854, -0.1917, -0.009444), (0.9438, -0.2355, 0.005803), (0.9431, -0.2359, 0.001815), (0.9469, -0.2386, 0.005587), (0.9461, -0.2389, 0.001333), (0.9166, -0.2678, -0.006804), (0.9166, -0.2678, -0.007564), (0.9169, -0.2687, -0.006724), (0.9168, -0.2686, -0.007716), (1.109, 0.07933, -0.1031), (1.055, 0.121, -0.05882), (1.059, 0.1677, -0.1549), (1.016, 0.1269, -0.0633), (1.029, 0.1751, -0.1547), (1.035, 0.1041, -0.05025), (1.076, 0.1489, -0.09742), (1.046, 0.1859, -0.1547), (1.011, 0.1526, -0.1065), (1.043, 0.1554, -0.09853), (0.8296, -0.03673, 0.001882), (0.8293, -0.03515, 0.007416), (0.8271, -0.03178, 0.0003239), (0.8267, -0.03018, 0.00586), (0.9806, 0.05531, -0.01796), (0.9822, 0.05754, -0.01386), (0.9779, 0.05922, -0.01926), (0.9792, 0.06166, -0.01488), (1.049, 0.1055, -0.05723), (1.049, 0.1059, -0.05524), (1.048, 0.1071, -0.05753), (1.048, 0.1076, -0.05574), (1.1, 0.1571, -0.1155), (1.1, 0.1566, -0.1152), (1.099, 0.1575, -0.1156), (1.1, 0.1572, -0.1149), (0.9872, 0.1053, -0.0274), (0.9498, 0.1689, -0.08684), (0.9603, 0.1008, -0.01737), (0.9392, 0.1671, -0.08287), (0.9752, 0.09439, -0.01733), (0.9961, 0.1305, -0.05435), (0.9457, 0.1711, -0.08016), (0.9351, 0.1204, -0.03161), (0.9668, 0.1285, -0.03828), (0.9072, 0.002712, 0.007483), (0.9063, 0.0008145, 0.003198), (0.9091, -0.001772, 0.009081), (0.9082, -0.003634, 0.004458), (0.9138, 0.003807, 0.005644), (0.9132, 0.00218, 0.00196), (0.9122, 0.0002052, 0.007599), (0.9116, -0.001432, 0.003626), (0.9516, -0.008561, 0.001471), (0.9512, -0.008955, 0.0005507), (0.9518, -0.009733, 0.002094), (0.9514, -0.01014, 0.0008102), (0.9749, 0.05831, -0.01509), (0.9746, 0.05748, -0.01906), (0.9793, 0.05777, -0.01522), (0.9789, 0.05686, -0.01944), (0.9746, 0.09531, -0.01756), (0.9745, 0.09503, -0.01826), (0.9753, 0.09587, -0.01766), (0.9752, 0.0955, -0.01859), (1.119, 0.1542, -0.1216), (1.146, 0.1736, -0.2086), (1.099, 0.1712, -0.1316), (1.131, 0.1822, -0.2118), (1.099, 0.1559, -0.1182), (1.141, 0.1628, -0.1526), (1.142, 0.1804, -0.2072), (1.109, 0.1867, -0.1731), (1.123, 0.1751, -0.1581), (0.8222, -0.1137, -0.02888), (0.8578, -0.1663, -0.09472), (0.7972, -0.1471, -0.03108), (0.8508, -0.1743, -0.09429), (0.8015, -0.1214, -0.02084), (0.8526, -0.1218, -0.05496), (0.8567, -0.1722, -0.09022), (0.8125, -0.1675, -0.05251), (0.835, -0.1465, -0.04945), (0.807, -0.2705, -0.05818), (0.8425, -0.3524, -0.105), (0.8054, -0.2999, -0.03071), (0.8421, -0.3587, -0.09644), (0.7945, -0.2672, -0.04149), (0.8329, -0.2961, -0.09492), (0.8469, -0.3534, -0.09893), (0.8304, -0.3323, -0.04615), (0.8362, -0.3121, -0.06877), (0.7175, -0.0006313, -0.0004831), (0.7168, -0.001887, 0.004637), (0.7134, -0.003784, -0.00183), (0.7127, -0.005048, 0.003292), (0.7846, -0.1818, -0.03655), (0.7859, -0.1818, -0.03217), (0.7803, -0.1828, -0.03547), (0.7814, -0.1826, -0.0308), (0.7948, -0.2668, -0.0276), (0.7955, -0.2662, -0.02591), (0.7934, -0.2674, -0.02694), (0.7938, -0.2667, -0.02541), (0.7862, -0.352, -0.0331), (0.7868, -0.3519, -0.03316), (0.7859, -0.3522, -0.03295), (0.7867, -0.352, -0.0326), (0.7627, -0.2244, -0.02787), (0.6939, -0.2774, -0.03766), (0.7453, -0.2043, -0.02494), (0.687, -0.2694, -0.0365), (0.7571, -0.2045, -0.02464), (0.7536, -0.2579, -0.03259), (0.6904, -0.2729, -0.02331), (0.714, -0.2123, -0.02595), (0.7316, -0.2407, -0.008342), (0.7775, -0.1027, -0.01234), (0.7775, -0.1008, -0.01627), (0.7808, -0.09964, -0.01089), (0.7807, -0.0977, -0.01514), (0.7844, -0.1035, -0.005636), (0.7844, -0.1019, -0.009021), (0.7844, -0.0999, -0.003793), (0.7844, -0.09825, -0.007443), (0.8017, -0.1216, -0.02443), (0.8016, -0.1211, -0.02527), (0.8028, -0.1212, -0.02408), (0.8027, -0.1206, -0.02524), (0.778, -0.1801, -0.03936), (0.777, -0.1815, -0.04268), (0.7813, -0.1825, -0.0393), (0.7802, -0.1839, -0.04286), (0.7588, -0.2075, -0.02721), (0.7588, -0.2077, -0.02788), (0.7592, -0.2082, -0.02692), (0.759, -0.2084, -0.02781), (0.6917, -0.4363, -0.2027), (0.5665, -0.4745, -0.2713), (0.6573, -0.3983, -0.1843), (0.5491, -0.458, -0.2545), (0.6829, -0.3983, -0.186), (0.6533, -0.4673, -0.2244), (0.5607, -0.4746, -0.2594), (0.5916, -0.4325, -0.1951), (0.6279, -0.4616, -0.1917)], [], [(0, 2, 3, 1), (7, 6, 10, 11), (16, 17, 6, 7), (18, 16, 7, 5), (19, 18, 5, 4), (17, 19, 4, 6), (11, 10, 14, 15), (5, 7, 11, 9), (4, 5, 9, 8), (6, 4, 8, 10), (12, 13, 15, 14), (9, 11, 15, 13), (8, 9, 13, 12), (10, 8, 12, 14), (3, 2, 17, 16), (1, 3, 16, 18), (0, 1, 18, 19), (2, 0, 19, 17), (143, 21, 24, 20), (23, 143, 20, 25), (22, 26, 21, 143), (27, 22, 143, 23), (37, 35, 32, 36), (33, 37, 36, 31), (29, 34, 37, 33), (34, 30, 35, 37), (46, 44, 41, 45), (42, 46, 45, 40), (38, 43, 46, 42), (43, 39, 44, 46), (47, 49, 50, 48), (54, 53, 57, 58), (63, 64, 53, 54), (65, 63, 54, 52), (66, 65, 52, 51), (64, 66, 51, 53), (58, 57, 61, 62), (52, 54, 58, 56), (51, 52, 56, 55), (53, 51, 55, 57), (59, 60, 62, 61), (56, 58, 62, 60), (55, 56, 60, 59), (57, 55, 59, 61), (50, 49, 64, 63), (48, 50, 63, 65), (47, 48, 65, 66), (49, 47, 66, 64), (70, 28, 67, 72), (28, 68, 71, 67), (74, 69, 28, 70), (69, 73, 68, 28), (83, 81, 78, 82), (79, 83, 82, 77), (75, 80, 83, 79), (80, 76, 81, 83), (92, 90, 87, 91), (88, 92, 91, 86), (84, 89, 92, 88), (89, 85, 90, 92), (101, 99, 96, 100), (97, 101, 100, 95), (93, 98, 101, 97), (98, 94, 99, 101), (102, 104, 105, 103), (109, 108, 112, 113), (123, 124, 108, 109), (125, 123, 109, 107), (126, 125, 107, 106), (124, 126, 106, 108), (107, 109, 113, 111), (106, 107, 111, 110), (108, 106, 110, 112), (122, 120, 117, 121), (118, 122, 121, 116), (114, 119, 122, 118), (119, 115, 120, 122), (105, 104, 124, 123), (103, 105, 123, 125), (102, 103, 125, 126), (104, 102, 126, 124), (128, 130, 134, 132), (130, 129, 133, 134), (129, 127, 131, 133), (127, 128, 132, 131), (136, 138, 142, 140), (138, 137, 141, 142), (137, 135, 139, 141), (135, 136, 140, 139), (152, 150, 147, 151), (148, 152, 151, 146), (144, 149, 152, 148), (149, 145, 150, 152), (153, 155, 156, 154), (160, 159, 163, 164), (178, 179, 159, 160), (180, 178, 160, 158), (181, 180, 158, 157), (179, 181, 157, 159), (164, 163, 167, 168), (158, 160, 164, 162), (157, 158, 162, 161), (159, 157, 161, 163), (165, 166, 168, 167), (162, 164, 168, 166), (161, 162, 166, 165), (163, 161, 165, 167), (177, 175, 172, 176), (173, 177, 176, 171), (169, 174, 177, 173), (174, 170, 175, 177), (156, 155, 179, 178), (154, 156, 178, 180), (153, 154, 180, 181), (155, 153, 181, 179), (183, 185, 189, 187), (185, 184, 188, 189), (184, 182, 186, 188), (182, 183, 187, 186), (191, 193, 197, 195), (193, 192, 196, 197), (192, 190, 194, 196), (190, 191, 195, 194), (206, 204, 201, 205), (202, 206, 205, 200), (198, 203, 206, 202), (203, 199, 204, 206), (215, 213, 210, 214), (211, 215, 214, 209), (207, 212, 215, 211), (212, 208, 213, 215), (224, 222, 219, 223), (220, 224, 223, 218), (216, 221, 224, 220), (221, 217, 222, 224), (225, 227, 228, 226), (232, 231, 235, 236), (250, 251, 231, 232), (252, 250, 232, 230), (253, 252, 230, 229), (251, 253, 229, 231), (236, 235, 239, 240), (230, 232, 236, 234), (229, 230, 234, 233), (231, 229, 233, 235), (237, 238, 240, 239), (234, 236, 240, 238), (233, 234, 238, 237), (235, 233, 237, 239), (249, 247, 244, 248), (245, 249, 248, 243), (241, 246, 249, 245), (246, 242, 247, 249), (228, 227, 251, 250), (226, 228, 250, 252), (225, 226, 252, 253), (227, 225, 253, 251), (255, 257, 261, 259), (257, 256, 260, 261), (256, 254, 258, 260), (254, 255, 259, 258), (263, 265, 269, 267), (265, 264, 268, 269), (264, 262, 266, 268), (262, 263, 267, 266), (278, 276, 273, 277), (274, 278, 277, 272), (270, 275, 278, 274), (275, 271, 276, 278), (402, 280, 283, 279), (282, 402, 279, 284), (281, 285, 280, 402), (286, 281, 402, 282), (296, 294, 291, 295), (292, 296, 295, 290), (288, 293, 296, 292), (293, 289, 294, 296), (305, 303, 300, 304), (301, 305, 304, 299), (297, 302, 305, 301), (302, 298, 303, 305), (306, 308, 309, 307), (313, 312, 316, 317), (322, 323, 312, 313), (324, 322, 313, 311), (325, 324, 311, 310), (323, 325, 310, 312), (317, 316, 320, 321), (311, 313, 317, 315), (310, 311, 315, 314), (312, 310, 314, 316), (318, 319, 321, 320), (315, 317, 321, 319), (314, 315, 319, 318), (316, 314, 318, 320), (309, 308, 323, 322), (307, 309, 322, 324), (306, 307, 324, 325), (308, 306, 325, 323), (329, 287, 326, 331), (287, 327, 330, 326), (333, 328, 287, 329), (328, 332, 327, 287), (342, 340, 337, 341), (338, 342, 341, 336), (334, 339, 342, 338), (339, 335, 340, 342), (351, 349, 346, 350), (347, 351, 350, 345), (343, 348, 351, 347), (348, 344, 349, 351), (360, 358, 355, 359), (356, 360, 359, 354), (352, 357, 360, 356), (357, 353, 358, 360), (361, 363, 364, 362), (368, 367, 371, 372), (382, 383, 367, 368), (384, 382, 368, 366), (385, 384, 366, 365), (383, 385, 365, 367), (366, 368, 372, 370), (365, 366, 370, 369), (367, 365, 369, 371), (381, 379, 376, 380), (377, 381, 380, 375), (373, 378, 381, 377), (378, 374, 379, 381), (364, 363, 383, 382), (362, 364, 382, 384), (361, 362, 384, 385), (363, 361, 385, 383), (387, 389, 393, 391), (389, 388, 392, 393), (388, 386, 390, 392), (386, 387, 391, 390), (395, 397, 401, 399), (397, 396, 400, 401), (396, 394, 398, 400), (394, 395, 399, 398), (411, 409, 406, 410), (407, 411, 410, 405), (403, 408, 411, 407), (408, 404, 409, 411), (412, 414, 415, 413), (419, 418, 422, 423), (437, 438, 418, 419), (439, 437, 419, 417), (440, 439, 417, 416), (438, 440, 416, 418), (423, 422, 426, 427), (417, 419, 423, 421), (416, 417, 421, 420), (418, 416, 420, 422), (424, 425, 427, 426), (421, 423, 427, 425), (420, 421, 425, 424), (422, 420, 424, 426), (436, 434, 431, 435), (432, 436, 435, 430), (428, 433, 436, 432), (433, 429, 434, 436), (415, 414, 438, 437), (413, 415, 437, 439), (412, 413, 439, 440), (414, 412, 440, 438), (442, 444, 448, 446), (444, 443, 447, 448), (443, 441, 445, 447), (441, 442, 446, 445), (450, 452, 456, 454), (452, 451, 455, 456), (451, 449, 453, 455), (449, 450, 454, 453), (465, 463, 460, 464), (461, 465, 464, 459), (457, 462, 465, 461), (462, 458, 463, 465), (474, 472, 469, 473), (470, 474, 473, 468), (466, 471, 474, 470), (471, 467, 472, 474), (483, 481, 478, 482), (479, 483, 482, 477), (475, 480, 483, 479), (480, 476, 481, 483), (484, 486, 487, 485), (491, 490, 494, 495), (509, 510, 490, 491), (511, 509, 491, 489), (512, 511, 489, 488), (510, 512, 488, 490), (495, 494, 498, 499), (489, 491, 495, 493), (488, 489, 493, 492), (490, 488, 492, 494), (496, 497, 499, 498), (493, 495, 499, 497), (492, 493, 497, 496), (494, 492, 496, 498), (508, 506, 503, 507), (504, 508, 507, 502), (500, 505, 508, 504), (505, 501, 506, 508), (487, 486, 510, 509), (485, 487, 509, 511), (484, 485, 511, 512), (486, 484, 512, 510), (514, 516, 520, 518), (516, 515, 519, 520), (515, 513, 517, 519), (513, 514, 518, 517), (522, 524, 528, 526), (524, 523, 527, 528), (523, 521, 525, 527), (521, 522, 526, 525), (537, 535, 532, 536), (533, 537, 536, 531), (529, 534, 537, 533), (534, 530, 535, 537), (661, 539, 542, 538), (541, 661, 538, 543), (540, 544, 539, 661), (545, 540, 661, 541), (555, 553, 550, 554), (551, 555, 554, 549), (547, 552, 555, 551), (552, 548, 553, 555), (564, 562, 559, 563), (560, 564, 563, 558), (556, 561, 564, 560), (561, 557, 562, 564), (565, 567, 568, 566), (572, 571, 575, 576), (581, 582, 571, 572), (583, 581, 572, 570), (584, 583, 570, 569), (582, 584, 569, 571), (576, 575, 579, 580), (570, 572, 576, 574), (569, 570, 574, 573), (571, 569, 573, 575), (577, 578, 580, 579), (574, 576, 580, 578), (573, 574, 578, 577), (575, 573, 577, 579), (568, 567, 582, 581), (566, 568, 581, 583), (565, 566, 583, 584), (567, 565, 584, 582), (588, 546, 585, 590), (546, 586, 589, 585), (592, 587, 546, 588), (587, 591, 586, 546), (601, 599, 596, 600), (597, 601, 600, 595), (593, 598, 601, 597), (598, 594, 599, 601), (610, 608, 605, 609), (606, 610, 609, 604), (602, 607, 610, 606), (607, 603, 608, 610), (619, 617, 614, 618), (615, 619, 618, 613), (611, 616, 619, 615), (616, 612, 617, 619), (620, 622, 623, 621), (627, 626, 630, 631), (641, 642, 626, 627), (643, 641, 627, 625), (644, 643, 625, 624), (642, 644, 624, 626), (625, 627, 631, 629), (624, 625, 629, 628), (626, 624, 628, 630), (640, 638, 635, 639), (636, 640, 639, 634), (632, 637, 640, 636), (637, 633, 638, 640), (623, 622, 642, 641), (621, 623, 641, 643), (620, 621, 643, 644), (622, 620, 644, 642), (646, 648, 652, 650), (648, 647, 651, 652), (647, 645, 649, 651), (645, 646, 650, 649), (654, 656, 660, 658), (656, 655, 659, 660), (655, 653, 657, 659), (653, 654, 658, 657), (670, 668, 665, 669), (666, 670, 669, 664), (662, 667, 670, 666), (667, 663, 668, 670), (671, 673, 674, 672), (678, 677, 681, 682), (696, 697, 677, 678), (698, 696, 678, 676), (699, 698, 676, 675), (697, 699, 675, 677), (682, 681, 685, 686), (676, 678, 682, 680), (675, 676, 680, 679), (677, 675, 679, 681), (683, 684, 686, 685), (680, 682, 686, 684), (679, 680, 684, 683), (681, 679, 683, 685), (695, 693, 690, 694), (691, 695, 694, 689), (687, 692, 695, 691), (692, 688, 693, 695), (674, 673, 697, 696), (672, 674, 696, 698), (671, 672, 698, 699), (673, 671, 699, 697), (701, 703, 707, 705), (703, 702, 706, 707), (702, 700, 704, 706), (700, 701, 705, 704), (709, 711, 715, 713), (711, 710, 714, 715), (710, 708, 712, 714), (708, 709, 713, 712), (724, 722, 719, 723), (720, 724, 723, 718), (716, 721, 724, 720), (721, 717, 722, 724), (733, 731, 728, 732), (729, 733, 732, 727), (725, 730, 733, 729), (730, 726, 731, 733), (742, 740, 737, 741), (738, 742, 741, 736), (734, 739, 742, 738), (739, 735, 740, 742), (743, 745, 746, 744), (750, 749, 753, 754), (768, 769, 749, 750), (770, 768, 750, 748), (771, 770, 748, 747), (769, 771, 747, 749), (754, 753, 757, 758), (748, 750, 754, 752), (747, 748, 752, 751), (749, 747, 751, 753), (755, 756, 758, 757), (752, 754, 758, 756), (751, 752, 756, 755), (753, 751, 755, 757), (767, 765, 762, 766), (763, 767, 766, 761), (759, 764, 767, 763), (764, 760, 765, 767), (746, 745, 769, 768), (744, 746, 768, 770), (743, 744, 770, 771), (745, 743, 771, 769), (773, 775, 779, 777), (775, 774, 778, 779), (774, 772, 776, 778), (772, 773, 777, 776), (781, 783, 787, 785), (783, 782, 786, 787), (782, 780, 784, 786), (780, 781, 785, 784), (796, 794, 791, 795), (792, 796, 795, 790), (788, 793, 796, 792), (793, 789, 794, 796)])
me_extralargetwig.polygons.foreach_set('use_smooth', [True] * 471)
me_extralargetwig.polygons.foreach_set('material_index', [1, 1, 1, 1, 1, 1, 1, 1, 1, 1, 1, 1, 1, 1, 1, 1, 1, 1, 0, 0, 0, 0, 0, 0, 0, 0, 0, 0, 0, 0, 1, 1, 1, 1, 1, 1, 1, 1, 1, 1, 1, 1, 1, 1, 1, 1, 1, 1, 0, 0, 0, 0, 0, 0, 0, 0, 0, 0, 0, 0, 0, 0, 0, 0, 1, 1, 1, 1, 1, 1, 1, 1, 1, 0, 0, 0, 0, 1, 1, 1, 1, 0, 0, 0, 0, 0, 0, 0, 0, 0, 0, 0, 0, 1, 1, 1, 1, 1, 1, 1, 1, 1, 1, 1, 1, 1, 1, 0, 0, 0, 0, 1, 1, 1, 1, 0, 0, 0, 0, 0, 0, 0, 0, 0, 0, 0, 0, 0, 0, 0, 0, 0, 0, 0, 0, 1, 1, 1, 1, 1, 1, 1, 1, 1, 1, 1, 1, 1, 1, 0, 0, 0, 0, 1, 1, 1, 1, 0, 0, 0, 0, 0, 0, 0, 0, 0, 0, 0, 0, 0, 0, 0, 0, 0, 0, 0, 0, 0, 0, 0, 0, 1, 1, 1, 1, 1, 1, 1, 1, 1, 1, 1, 1, 1, 1, 1, 1, 1, 1, 0, 0, 0, 0, 0, 0, 0, 0, 0, 0, 0, 0, 0, 0, 0, 0, 1, 1, 1, 1, 1, 1, 1, 1, 1, 0, 0, 0, 0, 1, 1, 1, 1, 0, 0, 0, 0, 0, 0, 0, 0, 0, 0, 0, 0, 1, 1, 1, 1, 1, 1, 1, 1, 1, 1, 1, 1, 1, 1, 0, 0, 0, 0, 1, 1, 1, 1, 0, 0, 0, 0, 0, 0, 0, 0, 0, 0, 0, 0, 0, 0, 0, 0, 0, 0, 0, 0, 1, 1, 1, 1, 1, 1, 1, 1, 1, 1, 1, 1, 1, 1, 0, 0, 0, 0, 1, 1, 1, 1, 0, 0, 0, 0, 0, 0, 0, 0, 0, 0, 0, 0, 0, 0, 0, 0, 0, 0, 0, 0, 0, 0, 0, 0, 1, 1, 1, 1, 1, 1, 1, 1, 1, 1, 1, 1, 1, 1, 1, 1, 1, 1, 0, 0, 0, 0, 0, 0, 0, 0, 0, 0, 0, 0, 0, 0, 0, 0, 1, 1, 1, 1, 1, 1, 1, 1, 1, 0, 0, 0, 0, 1, 1, 1, 1, 0, 0, 0, 0, 0, 0, 0, 0, 0, 0, 0, 0, 1, 1, 1, 1, 1, 1, 1, 1, 1, 1, 1, 1, 1, 1, 0, 0, 0, 0, 1, 1, 1, 1, 0, 0, 0, 0, 0, 0, 0, 0, 0, 0, 0, 0, 0, 0, 0, 0, 0, 0, 0, 0, 1, 1, 1, 1, 1, 1, 1, 1, 1, 1, 1, 1, 1, 1, 0, 0, 0, 0, 1, 1, 1, 1, 0, 0, 0, 0, 0, 0, 0, 0, 0, 0, 0, 0])
me_extralargetwig.materials.append(mat_leaf)
me_extralargetwig.materials.append(mat_twig)
me_extralargetwig.use_remesh_preserve_volume = False
me_extralargetwig.use_remesh_preserve_attributes = False
me_extralargetwig.use_mirror_vertex_groups = False
me_extralargetwig.update()
me_largetwig = bpy.data.meshes.new('LargeTwig')
me_largetwig.from_pydata([(0.4398, -0.3678, -0.06903), (0.4821, -0.3502, -0.1301), (0.4408, -0.2948, -0.09762), (0.369, -0.3092, -0.0408), (0.4779, -0.3585, -0.1327), (0.3926, -0.3493, -0.04423), (0.478, -0.3458, -0.1377), (0.3897, -0.2985, -0.05487), (0.3845, -0.1463, 0.006959), (0.5264, -0.1047, -0.04324), (0.6192, -0.1675, -0.1395), (0.5794, -0.1028, -0.01724), (0.6317, -0.1668, -0.1303), (0.5296, -0.08475, -0.01974), (0.5452, -0.1476, -0.1028), (0.623, -0.1735, -0.1311), (0.6168, -0.1434, -0.04997), (0.5722, -0.1654, -0.06136), (0.5563, -0.0791, 0.006391), (0.6466, -0.01425, -0.08607), (0.532, -0.03131, 0.005121), (0.6285, 0.02402, -0.08096), (0.5192, -0.07279, 0.008074), (0.6174, -0.06687, -0.02614), (0.6536, 0.01345, -0.07544), (0.5712, 0.008994, -0.03369), (0.603, -0.02037, -0.01248), (0.001571, -0.003903, -0.004054), (0.0002043, -0.004707, 0.003581), (0.00324, 0.003636, -0.002971), (0.001877, 0.002844, 0.004673), (0.3697, -0.05365, 0.02562), (0.3714, -0.05512, 0.03189), (0.3718, -0.04735, 0.02627), (0.3734, -0.0485, 0.033), (0.535, -0.08418, -0.0001021), (0.5349, -0.08497, 0.002571), (0.5361, -0.08207, 0.0004491), (0.5359, -0.08241, 0.002909), (0.6526, -0.07957, -0.0444), (0.6524, -0.08042, -0.04437), (0.653, -0.07907, -0.04432), (0.6528, -0.08017, -0.04365), (0.2107, -0.04424, 0.02488), (0.2101, -0.04336, 0.01854), (0.2085, -0.05081, 0.02414), (0.2081, -0.0497, 0.0174), (0.3734, -0.1841, 0.001084), (0.4332, -0.1576, -0.03823), (0.3904, -0.1075, 0.0002554), (0.3241, -0.1384, 0.03084), (0.4291, -0.1638, -0.04445), (0.338, -0.1703, 0.02107), (0.4321, -0.1504, -0.0446), (0.3446, -0.1169, 0.02447), (0.6688, -0.1009, -0.05409), (0.7467, -0.08347, -0.1511), (0.6726, -0.06225, -0.05645), (0.7448, -0.06073, -0.1499), (0.6522, -0.07895, -0.04842), (0.708, -0.1062, -0.08802), (0.7502, -0.07549, -0.1456), (0.7145, -0.04762, -0.09918), (0.7199, -0.0713, -0.07717), (0.4838, 0.01806, -0.00904), (0.5501, 0.07944, -0.08246), (0.4685, 0.06895, 1.635e-05), (0.5451, 0.09174, -0.07903), (0.4619, 0.03381, 0.004907), (0.5249, 0.02204, -0.04166), (0.5513, 0.08546, -0.07499), (0.4968, 0.09256, -0.02197), (0.5146, 0.05717, -0.02606), (0.5078, 0.1682, -0.04426), (0.5686, 0.228, -0.1098), (0.5053, 0.2082, -0.0287), (0.5674, 0.2376, -0.1039), (0.4907, 0.1725, -0.03021), (0.5468, 0.1771, -0.08227), (0.5719, 0.2311, -0.1032), (0.5399, 0.2322, -0.0488), (0.552, 0.199, -0.05774), (0.3738, -0.05215, 0.02382), (0.3726, -0.05212, 0.03058), (0.3691, -0.04722, 0.023), (0.3679, -0.04718, 0.02977), (0.4519, 0.1053, 0.01411), (0.4532, 0.107, 0.01957), (0.447, 0.1085, 0.01399), (0.448, 0.1103, 0.01984), (0.4916, 0.1723, -0.02421), (0.4922, 0.1722, -0.02182), (0.4903, 0.1739, -0.02393), (0.4904, 0.1738, -0.02174), (0.4465, 0.1673, -0.01812), (0.3945, 0.2548, -0.06673), (0.4154, 0.1567, -0.007633), (0.3822, 0.2506, -0.06258), (0.4336, 0.1507, -0.009709), (0.454, 0.2053, -0.04155), (0.3897, 0.2549, -0.05833), (0.3833, 0.1811, -0.01778), (0.4201, 0.1986, -0.01626), (0.4214, 0.01606, 0.02371), (0.4209, 0.01495, 0.01819), (0.4244, 0.01079, 0.02444), (0.4238, 0.009801, 0.01853), (0.4291, 0.01888, 0.02225), (0.4287, 0.01796, 0.01751), (0.4277, 0.01395, 0.02343), (0.4274, 0.01309, 0.01836), (0.4624, 0.03498, 0.0004328), (0.462, 0.03466, -0.0007629), (0.4635, 0.0339, 0.000669), (0.4631, 0.03365, -0.0009415), (0.4433, 0.1044, 0.01014), (0.4428, 0.1046, 0.005335), (0.4483, 0.1058, 0.009826), (0.4477, 0.1061, 0.004706), (0.4328, 0.1518, -0.009686), (0.4328, 0.1516, -0.01058), (0.4337, 0.1525, -0.009648), (0.4335, 0.1523, -0.01082), (0.4444, -0.3294, -0.07822), (0.3639, -0.3384, -0.02578), (0.344, -0.4006, -0.135), (0.3197, -0.3238, -0.0333), (0.3076, -0.3915, -0.1362), (0.3516, -0.3086, -0.01862), (0.3711, -0.3836, -0.06748), (0.3199, -0.4124, -0.1341), (0.3006, -0.3526, -0.08249), (0.333, -0.3725, -0.07052), (0.2127, -0.04168, 0.01566), (0.2114, -0.04255, 0.02234), (0.2073, -0.04568, 0.0141), (0.206, -0.04655, 0.02078), (0.321, -0.2238, 0.01131), (0.3213, -0.2265, 0.01649), (0.316, -0.2265, 0.009943), (0.3159, -0.2293, 0.01545), (0.3656, -0.3184, -0.02578), (0.3657, -0.3188, -0.02336), (0.364, -0.3198, -0.02604), (0.3637, -0.3201, -0.02388), (0.3917, -0.4072, -0.08646), (0.3924, -0.407, -0.08619), (0.3913, -0.4077, -0.08659), (0.3921, -0.4075, -0.08574), (0.3004, -0.2808, 0.005186), (0.2269, -0.3338, -0.06205), (0.2743, -0.2602, 0.01475), (0.2166, -0.3256, -0.05826), (0.2936, -0.2617, 0.01527), (0.2963, -0.3153, -0.02381), (0.2212, -0.3331, -0.05422), (0.2372, -0.2685, -0.002106), (0.2662, -0.2953, -0.007021), (0.2724, -0.1252, 0.03142), (0.2727, -0.1232, 0.02611), (0.2769, -0.1214, 0.03304), (0.2771, -0.1195, 0.02733), (0.2788, -0.1302, 0.02981), (0.2791, -0.1286, 0.02526), (0.279, -0.1253, 0.03168), (0.2794, -0.1237, 0.02678), (0.3255, -0.1385, 0.02641), (0.3254, -0.138, 0.02526), (0.3264, -0.1374, 0.02706), (0.3262, -0.1368, 0.02547), (0.3133, -0.2235, 0.01459), (0.3135, -0.2229, 0.009788), (0.3182, -0.2253, 0.01469), (0.3183, -0.2246, 0.00958), (0.2924, -0.2623, 0.01503), (0.2926, -0.2621, 0.01417), (0.2929, -0.2634, 0.01501), (0.293, -0.263, 0.01388), (0.4144, -0.4159, -0.09262), (0.4329, -0.4605, -0.192), (0.3831, -0.4233, -0.1044), (0.4132, -0.4621, -0.196), (0.3919, -0.406, -0.08985), (0.4326, -0.4401, -0.127), (0.4257, -0.4658, -0.19), (0.3868, -0.4503, -0.1513), (0.4072, -0.4438, -0.1336), (0.2484, 0.03961, -0.02837), (0.3163, 0.06768, -0.1087), (0.2406, 0.08818, -0.03583), (0.3133, 0.07995, -0.1094), (0.2306, 0.06005, -0.02103), (0.2853, 0.02833, -0.05787), (0.3184, 0.07497, -0.104), (0.2685, 0.09861, -0.06199), (0.2805, 0.06462, -0.05485), (0.3199, 0.2091, -0.07857), (0.4038, 0.27, -0.139), (0.3341, 0.2439, -0.04883), (0.4067, 0.2779, -0.1295), (0.3046, 0.2144, -0.05938), (0.3621, 0.2175, -0.1226), (0.4088, 0.2695, -0.1317), (0.3787, 0.2624, -0.06834), (0.374, 0.2355, -0.09287), (0.07468, -0.01805, 0.008235), (0.07452, -0.01575, 0.01414), (0.07217, -0.01265, 0.006061), (0.07201, -0.01034, 0.01196), (0.2467, 0.1309, -0.04638), (0.2479, 0.1306, -0.04111), (0.2427, 0.1344, -0.0455), (0.2436, 0.1342, -0.03988), (0.3045, 0.2154, -0.04287), (0.3048, 0.2147, -0.04076), (0.3033, 0.2169, -0.04223), (0.3032, 0.2162, -0.04033), (0.3429, 0.3089, -0.05782), (0.3434, 0.3085, -0.05783), (0.3426, 0.3094, -0.05769), (0.3433, 0.3087, -0.05719), (0.2471, 0.1886, -0.04156), (0.2043, 0.2811, -0.06291), (0.2175, 0.1775, -0.03748), (0.1925, 0.2766, -0.06129), (0.2301, 0.1713, -0.03631), (0.2563, 0.2283, -0.05088), (0.1979, 0.2799, -0.04574), (0.1891, 0.2029, -0.04162), (0.2231, 0.2251, -0.02213), (0.1948, 0.05458, -0.01093), (0.1938, 0.05213, -0.01542), (0.1966, 0.0497, -0.008706), (0.1954, 0.04726, -0.01357), (0.2023, 0.05243, -0.002582), (0.2016, 0.05032, -0.00644), (0.2003, 0.04884, -6.474e-05), (0.1995, 0.04669, -0.004237), (0.231, 0.05967, -0.02528), (0.2307, 0.05907, -0.02623), (0.232, 0.05867, -0.02474), (0.2315, 0.05802, -0.02608), (0.2389, 0.1324, -0.05003), (0.2386, 0.1341, -0.05417), (0.2437, 0.1331, -0.04994), (0.2433, 0.1348, -0.05437), (0.2336, 0.1731, -0.03949), (0.2337, 0.1732, -0.04032), (0.2344, 0.1737, -0.03919), (0.2344, 0.1739, -0.04028), (0.3826, 0.3127, -0.05361), (0.4058, 0.4289, -0.142), (0.3316, 0.327, -0.06629), (0.3782, 0.4385, -0.141), (0.3412, 0.3046, -0.05827), (0.4051, 0.3574, -0.07353), (0.3977, 0.4358, -0.1341), (0.3416, 0.3986, -0.0858), (0.3749, 0.3816, -0.05781)], [], [(123, 0, 4, 1), (3, 5, 0, 123), (2, 123, 1, 6), (7, 3, 123, 2), (17, 15, 12, 16), (13, 17, 16, 11), (9, 14, 17, 13), (14, 10, 15, 17), (26, 24, 21, 25), (22, 26, 25, 20), (18, 23, 26, 22), (23, 19, 24, 26), (27, 28, 30, 29), (34, 38, 37, 33), (43, 34, 33, 44), (45, 32, 34, 43), (46, 31, 32, 45), (44, 33, 31, 46), (38, 42, 41, 37), (32, 36, 38, 34), (31, 35, 36, 32), (33, 37, 35, 31), (39, 41, 42, 40), (36, 40, 42, 38), (35, 39, 40, 36), (37, 41, 39, 35), (30, 43, 44, 29), (28, 45, 43, 30), (27, 46, 45, 28), (29, 44, 46, 27), (50, 52, 47, 8), (8, 47, 51, 48), (54, 50, 8, 49), (49, 8, 48, 53), (63, 61, 58, 62), (59, 63, 62, 57), (55, 60, 63, 59), (60, 56, 61, 63), (72, 70, 67, 71), (68, 72, 71, 66), (64, 69, 72, 68), (69, 65, 70, 72), (81, 79, 76, 80), (77, 81, 80, 75), (73, 78, 81, 77), (78, 74, 79, 81), (82, 83, 85, 84), (89, 93, 92, 88), (103, 89, 88, 104), (105, 87, 89, 103), (106, 86, 87, 105), (104, 88, 86, 106), (87, 91, 93, 89), (86, 90, 91, 87), (88, 92, 90, 86), (102, 100, 97, 101), (98, 102, 101, 96), (94, 99, 102, 98), (99, 95, 100, 102), (85, 103, 104, 84), (83, 105, 103, 85), (82, 106, 105, 83), (84, 104, 106, 82), (108, 112, 114, 110), (110, 114, 113, 109), (109, 113, 111, 107), (107, 111, 112, 108), (116, 120, 122, 118), (118, 122, 121, 117), (117, 121, 119, 115), (115, 119, 120, 116), (132, 131, 127, 130), (128, 126, 131, 132), (124, 128, 132, 129), (129, 132, 130, 125), (133, 135, 136, 134), (140, 139, 143, 144), (158, 159, 139, 140), (160, 158, 140, 138), (161, 160, 138, 137), (159, 161, 137, 139), (144, 143, 147, 148), (138, 140, 144, 142), (137, 138, 142, 141), (139, 137, 141, 143), (145, 146, 148, 147), (142, 144, 148, 146), (141, 142, 146, 145), (143, 141, 145, 147), (157, 156, 152, 155), (153, 151, 156, 157), (149, 153, 157, 154), (154, 157, 155, 150), (136, 135, 159, 158), (134, 136, 158, 160), (133, 134, 160, 161), (135, 133, 161, 159), (163, 165, 169, 167), (165, 164, 168, 169), (164, 162, 166, 168), (162, 163, 167, 166), (171, 173, 177, 175), (173, 172, 176, 177), (172, 170, 174, 176), (170, 171, 175, 174), (186, 185, 181, 184), (182, 180, 185, 186), (178, 182, 186, 183), (183, 186, 184, 179), (195, 193, 190, 194), (191, 195, 194, 189), (187, 192, 195, 191), (192, 188, 193, 195), (204, 202, 199, 203), (200, 204, 203, 198), (196, 201, 204, 200), (201, 197, 202, 204), (205, 206, 208, 207), (212, 216, 215, 211), (230, 212, 211, 231), (232, 210, 212, 230), (233, 209, 210, 232), (231, 211, 209, 233), (216, 220, 219, 215), (210, 214, 216, 212), (209, 213, 214, 210), (211, 215, 213, 209), (217, 219, 220, 218), (214, 218, 220, 216), (213, 217, 218, 214), (215, 219, 217, 213), (229, 227, 224, 228), (225, 229, 228, 223), (221, 226, 229, 225), (226, 222, 227, 229), (208, 230, 231, 207), (206, 232, 230, 208), (205, 233, 232, 206), (207, 231, 233, 205), (235, 239, 241, 237), (237, 241, 240, 236), (236, 240, 238, 234), (234, 238, 239, 235), (243, 247, 249, 245), (245, 249, 248, 244), (244, 248, 246, 242), (242, 246, 247, 243), (258, 256, 253, 257), (254, 258, 257, 252), (250, 255, 258, 254), (255, 251, 256, 258)])
me_largetwig.polygons.foreach_set('use_smooth', [True] * 151)
me_largetwig.polygons.foreach_set('material_index', [0, 0, 0, 0, 0, 0, 0, 0, 0, 0, 0, 0, 1, 1, 1, 1, 1, 1, 1, 1, 1, 1, 1, 1, 1, 1, 1, 1, 1, 1, 0, 0, 0, 0, 0, 0, 0, 0, 0, 0, 0, 0, 0, 0, 0, 0, 1, 1, 1, 1, 1, 1, 1, 1, 1, 0, 0, 0, 0, 1, 1, 1, 1, 0, 0, 0, 0, 0, 0, 0, 0, 0, 0, 0, 0, 1, 1, 1, 1, 1, 1, 1, 1, 1, 1, 1, 1, 1, 1, 0, 0, 0, 0, 1, 1, 1, 1, 0, 0, 0, 0, 0, 0, 0, 0, 0, 0, 0, 0, 0, 0, 0, 0, 0, 0, 0, 0, 1, 1, 1, 1, 1, 1, 1, 1, 1, 1, 1, 1, 1, 1, 0, 0, 0, 0, 1, 1, 1, 1, 0, 0, 0, 0, 0, 0, 0, 0, 0, 0, 0, 0])
me_largetwig.materials.append(mat_leaf)
me_largetwig.materials.append(mat_twig)
me_largetwig.use_remesh_preserve_volume = False
me_largetwig.use_remesh_preserve_attributes = False
me_largetwig.use_mirror_vertex_groups = False
me_largetwig.update()
me_smalltwig = bpy.data.meshes.new('SmallTwig')
me_smalltwig.from_pydata([(0.1015, -0.02833, -0.04358), (0.2028, -0.08014, -0.1377), (0.1535, -0.01688, -0.01819), (0.2151, -0.077, -0.1287), (0.1015, -0.00705, -0.02106), (0.1267, -0.07051, -0.1013), (0.2076, -0.08502, -0.1291), (0.1968, -0.05252, -0.04937), (0.1563, -0.08183, -0.05932), (0.127, 0.003956, 0.004545), (0.2058, 0.07787, -0.09163), (0.09544, 0.04719, 0.001309), (0.1818, 0.113, -0.08812), (0.08944, 0.004396, 0.006281), (0.1854, 0.02417, -0.02908), (0.2082, 0.1068, -0.08234), (0.1278, 0.09133, -0.03967), (0.1638, 0.06839, -0.01744), (0.002161, -0.003791, -0.003885), (0.0009543, -0.004443, 0.003791), (0.002617, 0.003959, -0.003164), (0.001412, 0.00332, 0.00452), (0.06307, -0.004831, -0.0001977), (0.06408, -0.00576, 0.006322), (0.06418, 0.001742, 0.0003406), (0.06498, 0.001129, 0.007283), (0.1068, -0.004728, -0.00151), (0.1068, -0.005399, 0.001197), (0.1076, -0.002441, -0.001067), (0.1074, -0.002704, 0.001408), (0.2221, 0.01635, -0.04706), (0.222, 0.01548, -0.04699), (0.2224, 0.01691, -0.04701), (0.2224, 0.01582, -0.04629), (0.0324, 0.002615, 0.007258), (0.0317, 0.003094, 0.0008805), (0.03135, -0.004241, 0.006833), (0.03071, -0.003529, 5.497e-05), (0.2415, -0.002569, -0.05592), (0.3154, 0.02239, -0.1544), (0.2391, 0.03603, -0.06008), (0.3099, 0.04457, -0.1542), (0.2216, 0.01671, -0.05111), (0.2809, -0.003177, -0.08993), (0.3176, 0.03107, -0.1492), (0.2781, 0.05509, -0.1038), (0.2872, 0.03362, -0.0808)], [], [(8, 6, 3, 7), (4, 8, 7, 2), (0, 5, 8, 4), (5, 1, 6, 8), (17, 15, 12, 16), (13, 17, 16, 11), (9, 14, 17, 13), (14, 10, 15, 17), (18, 19, 21, 20), (25, 29, 28, 24), (34, 25, 24, 35), (36, 23, 25, 34), (37, 22, 23, 36), (35, 24, 22, 37), (29, 33, 32, 28), (23, 27, 29, 25), (22, 26, 27, 23), (24, 28, 26, 22), (30, 32, 33, 31), (27, 31, 33, 29), (26, 30, 31, 27), (28, 32, 30, 26), (21, 34, 35, 20), (19, 36, 34, 21), (18, 37, 36, 19), (20, 35, 37, 18), (46, 44, 41, 45), (42, 46, 45, 40), (38, 43, 46, 42), (43, 39, 44, 46)])
me_smalltwig.polygons.foreach_set('use_smooth', [True] * 30)
me_smalltwig.polygons.foreach_set('material_index', [0, 0, 0, 0, 0, 0, 0, 0, 1, 1, 1, 1, 1, 1, 1, 1, 1, 1, 1, 1, 1, 1, 1, 1, 1, 1, 0, 0, 0, 0])
me_smalltwig.materials.append(mat_leaf)
me_smalltwig.materials.append(mat_twig)
me_smalltwig.use_remesh_preserve_volume = False
me_smalltwig.use_remesh_preserve_attributes = False
me_smalltwig.use_mirror_vertex_groups = False
me_smalltwig.update()

# ---- objects
ob_leaf = bpy.data.objects.new('Leaf', me_leaf)
ob_twig = bpy.data.objects.new('Twig', me_twig)
ob_extralargetwig = bpy.data.objects.new('ExtraLargeTwig', me_extralargetwig)
ob_largetwig = bpy.data.objects.new('LargeTwig', me_largetwig)
ob_smalltwig = bpy.data.objects.new('SmallTwig', me_smalltwig)

# ---- transforms, parenting, visibility, modifiers, constraints
ob_leaf.location = (0.01557, 0.5908, 0.0)
ob_leaf.delta_rotation_euler = (-0.04684, 0.0, -0.04095)
ob_leaf.lineart.crease_threshold = 0.0
ob_twig.location = (0.0, -0.4041, 0.0)
ob_twig.delta_rotation_euler = (-0.04684, 0.0, -0.04095)
ob_twig.lineart.crease_threshold = 0.0
ob_extralargetwig.location = (-0.02232, -2.201, 0.0)
ob_extralargetwig.delta_rotation_euler = (-0.04684, 0.0, -0.04095)
ob_extralargetwig.lineart.crease_threshold = 0.0
_m = ob_extralargetwig.modifiers.new('EdgeSplit', 'EDGE_SPLIT')
_m.split_angle = 0.7854
ob_largetwig.location = (0.0, -1.129, 0.0)
ob_largetwig.delta_rotation_euler = (-0.04684, 0.0, -0.04095)
ob_largetwig.lineart.crease_threshold = 0.0
ob_smalltwig.location = (0.02141, -0.01058, 0.0)
ob_smalltwig.delta_rotation_euler = (-0.04684, 0.0, -0.04095)
ob_smalltwig.lineart.crease_threshold = 0.0

# ---- collection membership
col_collection_1.objects.link(ob_leaf)
col_collection_1.objects.link(ob_twig)
col_collection_1.objects.link(ob_extralargetwig)
col_collection_1.objects.link(ob_largetwig)
col_collection_1.objects.link(ob_smalltwig)

# ---- scene / render settings (as saved in the file)
scene.frame_start = 1; scene.frame_end = 250; scene.frame_set(1)
scene.render.engine = 'CYCLES'
scene.render.resolution_percentage = 50
scene.render.dither_intensity = 0.0
scene.cycles.use_denoising = False
scene.cycles.samples = 10
scene.cycles.sampling_pattern = 'TABULATED_SOBOL'
scene.cycles.light_sampling_threshold = 0.0
scene.cycles.use_adaptive_sampling = False
scene.cycles.use_light_tree = False
scene.cycles.blur_glossy = 0.0
scene.cycles.pixel_filter_type = 'GAUSSIAN'
scene.cycles.sample_clamp_indirect = 0.0
scene.view_settings.view_transform = 'Standard'
bpy.context.view_layer.update()

# ---- added for rendering (the .blend has no active camera and no usable light): camera, sun
cam_auto = bpy.data.cameras.new('AutoCamera')
cam_auto.lens = 50.0
cam_auto.sensor_width = 36.0
cam_auto.clip_end = 1000.0
ob_auto_camera = bpy.data.objects.new('AutoCamera', cam_auto)
scene.collection.objects.link(ob_auto_camera)
ob_auto_camera.location = (4.0645, -5.28282, 2.60251)
ob_auto_camera.rotation_euler = (1.09748, -7.21219e-08, 0.694738)
scene.camera = ob_auto_camera
light_auto_sun = bpy.data.lights.new('AutoSun', 'SUN')
light_auto_sun.energy = 3.0
light_auto_sun.angle = 0.0523599
ob_auto_sun = bpy.data.objects.new('AutoSun', light_auto_sun)
scene.collection.objects.link(ob_auto_sun)
ob_auto_sun.rotation_euler = (0.872665, 0.174533, 0.523599)
bpy.context.view_layer.update()
